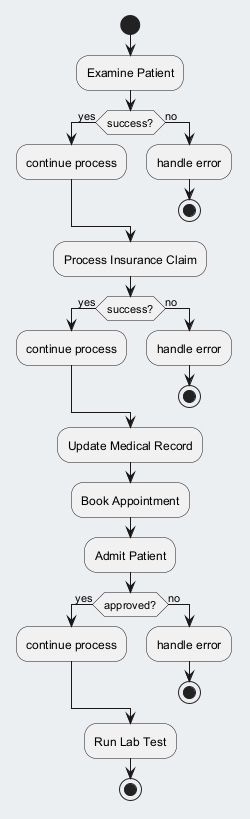

The diagram above was rendered by PlantUML. Its source (embedded in the PNG):
@startuml
skinparam backgroundColor #ECEFF1
skinparam classBackgroundColor #FFFFFF
skinparam classBorderColor #455A64
start
:Examine Patient;
if (success?) then (yes)
:continue process;
else (no)
:handle error;
stop
endif
:Process Insurance Claim;
if (success?) then (yes)
:continue process;
else (no)
:handle error;
stop
endif
:Update Medical Record;
:Book Appointment;
:Admit Patient;
if (approved?) then (yes)
:continue process;
else (no)
:handle error;
stop
endif
:Run Lab Test;
stop
@enduml